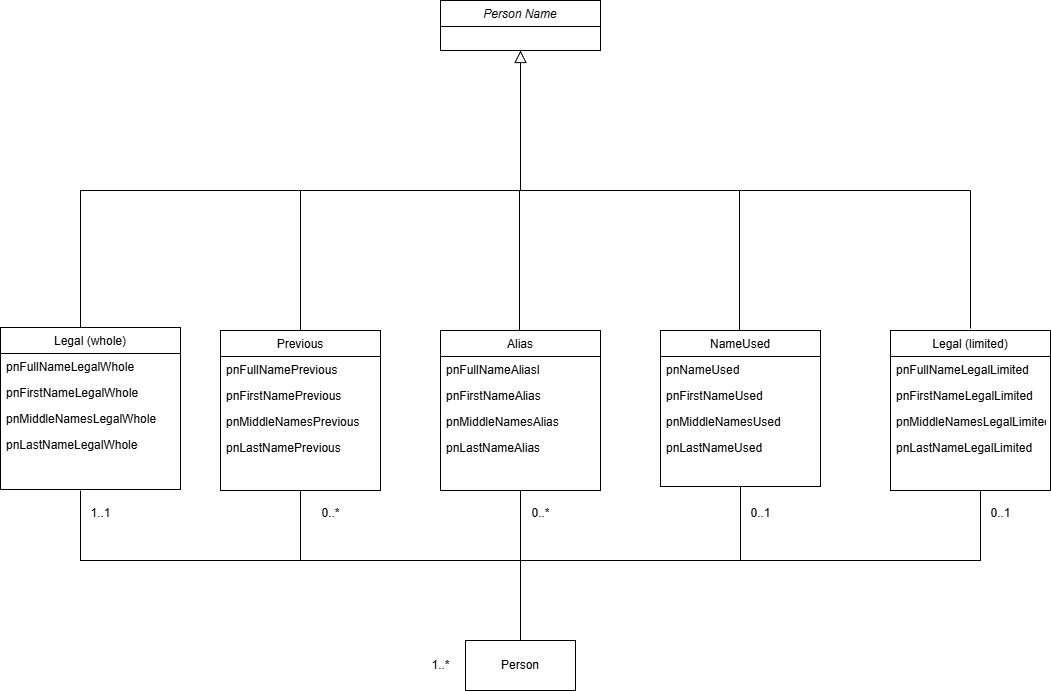

The diagram above was exported from draw.io. Its source (the exported page's mxGraphModel, read from the mxfile embedded in the PNG):
<mxGraphModel dx="772" dy="547" grid="1" gridSize="10" guides="1" tooltips="1" connect="1" arrows="1" fold="1" page="1" pageScale="1" pageWidth="827" pageHeight="1169" math="0" shadow="0">
  <root>
    <mxCell id="WIyWlLk6GJQsqaUBKTNV-0" />
    <mxCell id="WIyWlLk6GJQsqaUBKTNV-1" parent="WIyWlLk6GJQsqaUBKTNV-0" />
    <mxCell id="zkfFHV4jXpPFQw0GAbJ--0" parent="WIyWlLk6GJQsqaUBKTNV-1" style="swimlane;fontStyle=2;align=center;verticalAlign=top;childLayout=stackLayout;horizontal=1;startSize=26;horizontalStack=0;resizeParent=1;resizeLast=0;collapsible=1;marginBottom=0;rounded=0;shadow=0;strokeWidth=1;" value="Person Name" vertex="1">
      <mxGeometry height="50" width="160" x="580" y="30" as="geometry">
        <mxRectangle height="26" width="160" x="230" y="140" as="alternateBounds" />
      </mxGeometry>
    </mxCell>
    <mxCell id="zkfFHV4jXpPFQw0GAbJ--12" edge="1" parent="WIyWlLk6GJQsqaUBKTNV-1" style="endArrow=block;endSize=10;endFill=0;shadow=0;strokeWidth=1;rounded=0;curved=0;edgeStyle=elbowEdgeStyle;elbow=vertical;" target="zkfFHV4jXpPFQw0GAbJ--0" value="">
      <mxGeometry relative="1" width="160" as="geometry">
        <mxPoint x="220" y="360" as="sourcePoint" />
        <mxPoint x="200" y="203" as="targetPoint" />
      </mxGeometry>
    </mxCell>
    <mxCell id="OZ5jBOITFX7dfPWhrLds-0" parent="WIyWlLk6GJQsqaUBKTNV-1" style="swimlane;fontStyle=0;align=center;verticalAlign=top;childLayout=stackLayout;horizontal=1;startSize=26;horizontalStack=0;resizeParent=1;resizeLast=0;collapsible=1;marginBottom=0;rounded=0;shadow=0;strokeWidth=1;" value="Previous" vertex="1">
      <mxGeometry height="160" width="160" x="360" y="360" as="geometry">
        <mxRectangle height="26" width="170" x="340" y="380" as="alternateBounds" />
      </mxGeometry>
    </mxCell>
    <mxCell id="OZ5jBOITFX7dfPWhrLds-28" parent="OZ5jBOITFX7dfPWhrLds-0" style="text;align=left;verticalAlign=top;spacingLeft=4;spacingRight=4;overflow=hidden;rotatable=0;points=[[0,0.5],[1,0.5]];portConstraint=eastwest;" value="pnFullNamePrevious" vertex="1">
      <mxGeometry height="26" width="160" y="26" as="geometry" />
    </mxCell>
    <mxCell id="OZ5jBOITFX7dfPWhrLds-32" parent="OZ5jBOITFX7dfPWhrLds-0" style="text;align=left;verticalAlign=top;spacingLeft=4;spacingRight=4;overflow=hidden;rotatable=0;points=[[0,0.5],[1,0.5]];portConstraint=eastwest;rounded=0;shadow=0;html=0;" value="pnFirstNamePrevious" vertex="1">
      <mxGeometry height="26" width="160" y="52" as="geometry" />
    </mxCell>
    <mxCell id="OZ5jBOITFX7dfPWhrLds-30" parent="OZ5jBOITFX7dfPWhrLds-0" style="text;align=left;verticalAlign=top;spacingLeft=4;spacingRight=4;overflow=hidden;rotatable=0;points=[[0,0.5],[1,0.5]];portConstraint=eastwest;rounded=0;shadow=0;html=0;" value="pnMiddleNamesPrevious" vertex="1">
      <mxGeometry height="26" width="160" y="78" as="geometry" />
    </mxCell>
    <mxCell id="OZ5jBOITFX7dfPWhrLds-31" parent="OZ5jBOITFX7dfPWhrLds-0" style="text;align=left;verticalAlign=top;spacingLeft=4;spacingRight=4;overflow=hidden;rotatable=0;points=[[0,0.5],[1,0.5]];portConstraint=eastwest;rounded=0;shadow=0;html=0;" value="pnLastNamePrevious" vertex="1">
      <mxGeometry height="26" width="160" y="104" as="geometry" />
    </mxCell>
    <mxCell id="OZ5jBOITFX7dfPWhrLds-3" parent="WIyWlLk6GJQsqaUBKTNV-1" style="swimlane;fontStyle=0;align=center;verticalAlign=top;childLayout=stackLayout;horizontal=1;startSize=26;horizontalStack=0;resizeParent=1;resizeLast=0;collapsible=1;marginBottom=0;rounded=0;shadow=0;strokeWidth=1;" value="Alias" vertex="1">
      <mxGeometry height="160" width="160" x="580" y="360" as="geometry">
        <mxRectangle height="26" width="170" x="340" y="380" as="alternateBounds" />
      </mxGeometry>
    </mxCell>
    <mxCell id="OZ5jBOITFX7dfPWhrLds-33" parent="OZ5jBOITFX7dfPWhrLds-3" style="text;align=left;verticalAlign=top;spacingLeft=4;spacingRight=4;overflow=hidden;rotatable=0;points=[[0,0.5],[1,0.5]];portConstraint=eastwest;" value="pnFullNameAliasl" vertex="1">
      <mxGeometry height="26" width="160" y="26" as="geometry" />
    </mxCell>
    <mxCell id="OZ5jBOITFX7dfPWhrLds-37" parent="OZ5jBOITFX7dfPWhrLds-3" style="text;align=left;verticalAlign=top;spacingLeft=4;spacingRight=4;overflow=hidden;rotatable=0;points=[[0,0.5],[1,0.5]];portConstraint=eastwest;rounded=0;shadow=0;html=0;" value="pnFirstNameAlias" vertex="1">
      <mxGeometry height="26" width="160" y="52" as="geometry" />
    </mxCell>
    <mxCell id="OZ5jBOITFX7dfPWhrLds-35" parent="OZ5jBOITFX7dfPWhrLds-3" style="text;align=left;verticalAlign=top;spacingLeft=4;spacingRight=4;overflow=hidden;rotatable=0;points=[[0,0.5],[1,0.5]];portConstraint=eastwest;rounded=0;shadow=0;html=0;" value="pnMiddleNamesAlias" vertex="1">
      <mxGeometry height="26" width="160" y="78" as="geometry" />
    </mxCell>
    <mxCell id="OZ5jBOITFX7dfPWhrLds-36" parent="OZ5jBOITFX7dfPWhrLds-3" style="text;align=left;verticalAlign=top;spacingLeft=4;spacingRight=4;overflow=hidden;rotatable=0;points=[[0,0.5],[1,0.5]];portConstraint=eastwest;rounded=0;shadow=0;html=0;" value="pnLastNameAlias" vertex="1">
      <mxGeometry height="26" width="160" y="104" as="geometry" />
    </mxCell>
    <mxCell id="OZ5jBOITFX7dfPWhrLds-6" parent="WIyWlLk6GJQsqaUBKTNV-1" style="swimlane;fontStyle=0;align=center;verticalAlign=top;childLayout=stackLayout;horizontal=1;startSize=26;horizontalStack=0;resizeParent=1;resizeLast=0;collapsible=1;marginBottom=0;rounded=0;shadow=0;strokeWidth=1;" value="NameUsed" vertex="1">
      <mxGeometry height="156" width="160" x="800" y="360" as="geometry">
        <mxRectangle height="26" width="170" x="340" y="380" as="alternateBounds" />
      </mxGeometry>
    </mxCell>
    <mxCell id="OZ5jBOITFX7dfPWhrLds-38" parent="OZ5jBOITFX7dfPWhrLds-6" style="text;align=left;verticalAlign=top;spacingLeft=4;spacingRight=4;overflow=hidden;rotatable=0;points=[[0,0.5],[1,0.5]];portConstraint=eastwest;" value="pnNameUsed" vertex="1">
      <mxGeometry height="26" width="160" y="26" as="geometry" />
    </mxCell>
    <mxCell id="OZ5jBOITFX7dfPWhrLds-42" parent="OZ5jBOITFX7dfPWhrLds-6" style="text;align=left;verticalAlign=top;spacingLeft=4;spacingRight=4;overflow=hidden;rotatable=0;points=[[0,0.5],[1,0.5]];portConstraint=eastwest;rounded=0;shadow=0;html=0;" value="pnFirstNameUsed" vertex="1">
      <mxGeometry height="26" width="160" y="52" as="geometry" />
    </mxCell>
    <mxCell id="zt_9PX2sRf9Bktk7y5Uy-0" parent="OZ5jBOITFX7dfPWhrLds-6" style="text;align=left;verticalAlign=top;spacingLeft=4;spacingRight=4;overflow=hidden;rotatable=0;points=[[0,0.5],[1,0.5]];portConstraint=eastwest;rounded=0;shadow=0;html=0;" value="pnMiddleNamesUsed" vertex="1">
      <mxGeometry height="26" width="160" y="78" as="geometry" />
    </mxCell>
    <mxCell id="zt_9PX2sRf9Bktk7y5Uy-1" parent="OZ5jBOITFX7dfPWhrLds-6" style="text;align=left;verticalAlign=top;spacingLeft=4;spacingRight=4;overflow=hidden;rotatable=0;points=[[0,0.5],[1,0.5]];portConstraint=eastwest;rounded=0;shadow=0;html=0;" value="pnLastNameUsed" vertex="1">
      <mxGeometry height="26" width="160" y="104" as="geometry" />
    </mxCell>
    <mxCell id="OZ5jBOITFX7dfPWhrLds-10" edge="1" parent="WIyWlLk6GJQsqaUBKTNV-1" style="endArrow=none;endSize=10;endFill=0;shadow=0;strokeWidth=1;rounded=0;curved=0;edgeStyle=elbowEdgeStyle;elbow=vertical;startFill=0;" value="">
      <mxGeometry relative="1" width="160" as="geometry">
        <Array as="points" />
        <mxPoint x="440" y="360" as="sourcePoint" />
        <mxPoint x="440" y="220" as="targetPoint" />
      </mxGeometry>
    </mxCell>
    <mxCell id="OZ5jBOITFX7dfPWhrLds-44" edge="1" parent="WIyWlLk6GJQsqaUBKTNV-1" source="OZ5jBOITFX7dfPWhrLds-43" style="edgeStyle=orthogonalEdgeStyle;rounded=0;orthogonalLoop=1;jettySize=auto;html=1;exitX=0.5;exitY=0;exitDx=0;exitDy=0;entryX=0.5;entryY=1;entryDx=0;entryDy=0;endArrow=none;startFill=0;">
      <mxGeometry relative="1" as="geometry">
        <Array as="points">
          <mxPoint x="660" y="590" />
          <mxPoint x="220" y="590" />
        </Array>
        <mxPoint x="220" y="520" as="targetPoint" />
      </mxGeometry>
    </mxCell>
    <mxCell id="OZ5jBOITFX7dfPWhrLds-43" parent="WIyWlLk6GJQsqaUBKTNV-1" style="html=1;whiteSpace=wrap;" value="Person" vertex="1">
      <mxGeometry height="50" width="110" x="605" y="670" as="geometry" />
    </mxCell>
    <mxCell id="OZ5jBOITFX7dfPWhrLds-48" edge="1" parent="WIyWlLk6GJQsqaUBKTNV-1" source="OZ5jBOITFX7dfPWhrLds-43" style="edgeStyle=orthogonalEdgeStyle;rounded=0;orthogonalLoop=1;jettySize=auto;html=1;entryX=0.5;entryY=1;entryDx=0;entryDy=0;exitX=0.5;exitY=0;exitDx=0;exitDy=0;endArrow=none;startFill=0;" target="OZ5jBOITFX7dfPWhrLds-3">
      <mxGeometry relative="1" as="geometry">
        <mxPoint x="460" y="670" as="sourcePoint" />
        <mxPoint x="460" y="530" as="targetPoint" />
      </mxGeometry>
    </mxCell>
    <mxCell id="OZ5jBOITFX7dfPWhrLds-49" edge="1" parent="WIyWlLk6GJQsqaUBKTNV-1" source="OZ5jBOITFX7dfPWhrLds-43" style="edgeStyle=orthogonalEdgeStyle;rounded=0;orthogonalLoop=1;jettySize=auto;html=1;entryX=0.5;entryY=1;entryDx=0;entryDy=0;exitX=0.5;exitY=0;exitDx=0;exitDy=0;endArrow=none;startFill=0;" target="OZ5jBOITFX7dfPWhrLds-6">
      <mxGeometry relative="1" as="geometry">
        <Array as="points">
          <mxPoint x="660" y="590" />
          <mxPoint x="880" y="590" />
        </Array>
        <mxPoint x="460" y="670" as="sourcePoint" />
        <mxPoint x="670" y="530" as="targetPoint" />
      </mxGeometry>
    </mxCell>
    <mxCell id="OZ5jBOITFX7dfPWhrLds-50" parent="WIyWlLk6GJQsqaUBKTNV-1" style="text;html=1;align=center;verticalAlign=middle;resizable=0;points=[];autosize=1;strokeColor=none;fillColor=none;" value="1..1" vertex="1">
      <mxGeometry height="30" width="40" x="220" y="528" as="geometry" />
    </mxCell>
    <mxCell id="OZ5jBOITFX7dfPWhrLds-52" parent="WIyWlLk6GJQsqaUBKTNV-1" style="text;html=1;align=center;verticalAlign=middle;resizable=0;points=[];autosize=1;strokeColor=none;fillColor=none;" value="0..*" vertex="1">
      <mxGeometry height="30" width="40" x="450" y="528" as="geometry" />
    </mxCell>
    <mxCell id="OZ5jBOITFX7dfPWhrLds-53" parent="WIyWlLk6GJQsqaUBKTNV-1" style="text;html=1;align=center;verticalAlign=middle;resizable=0;points=[];autosize=1;strokeColor=none;fillColor=none;" value="0..*" vertex="1">
      <mxGeometry height="30" width="40" x="660" y="528" as="geometry" />
    </mxCell>
    <mxCell id="OZ5jBOITFX7dfPWhrLds-54" parent="WIyWlLk6GJQsqaUBKTNV-1" style="text;html=1;align=center;verticalAlign=middle;resizable=0;points=[];autosize=1;strokeColor=none;fillColor=none;" value="0..1" vertex="1">
      <mxGeometry height="30" width="40" x="880" y="528" as="geometry" />
    </mxCell>
    <mxCell id="OZ5jBOITFX7dfPWhrLds-55" parent="WIyWlLk6GJQsqaUBKTNV-1" style="text;html=1;align=center;verticalAlign=middle;resizable=0;points=[];autosize=1;strokeColor=none;fillColor=none;" value="1..*" vertex="1">
      <mxGeometry height="30" width="40" x="560" y="680" as="geometry" />
    </mxCell>
    <mxCell id="Uc3fgelYeJPuRQPa6htD-0" edge="1" parent="WIyWlLk6GJQsqaUBKTNV-1" style="endArrow=none;endSize=10;endFill=0;shadow=0;strokeWidth=1;rounded=0;curved=0;edgeStyle=elbowEdgeStyle;elbow=vertical;startFill=0;" value="">
      <mxGeometry relative="1" width="160" as="geometry">
        <Array as="points" />
        <mxPoint x="659" y="360" as="sourcePoint" />
        <mxPoint x="659" y="220" as="targetPoint" />
      </mxGeometry>
    </mxCell>
    <mxCell id="Uc3fgelYeJPuRQPa6htD-9" edge="1" parent="WIyWlLk6GJQsqaUBKTNV-1" style="endArrow=none;html=1;rounded=0;entryX=0.5;entryY=1;entryDx=0;entryDy=0;" target="OZ5jBOITFX7dfPWhrLds-0" value="">
      <mxGeometry height="50" relative="1" width="50" as="geometry">
        <mxPoint x="440" y="590" as="sourcePoint" />
        <mxPoint x="940" y="590" as="targetPoint" />
      </mxGeometry>
    </mxCell>
    <mxCell id="Uc3fgelYeJPuRQPa6htD-10" edge="1" parent="WIyWlLk6GJQsqaUBKTNV-1" style="edgeStyle=orthogonalEdgeStyle;rounded=0;orthogonalLoop=1;jettySize=auto;html=1;endArrow=none;startFill=0;">
      <mxGeometry relative="1" as="geometry">
        <Array as="points">
          <mxPoint x="1120" y="590" />
        </Array>
        <mxPoint x="880" y="586" as="sourcePoint" />
        <mxPoint x="1120" y="520" as="targetPoint" />
      </mxGeometry>
    </mxCell>
    <mxCell id="Uc3fgelYeJPuRQPa6htD-11" parent="WIyWlLk6GJQsqaUBKTNV-1" style="text;html=1;align=center;verticalAlign=middle;resizable=0;points=[];autosize=1;strokeColor=none;fillColor=none;" value="0..1" vertex="1">
      <mxGeometry height="30" width="40" x="1120" y="528" as="geometry" />
    </mxCell>
    <mxCell id="Uc3fgelYeJPuRQPa6htD-12" edge="1" parent="WIyWlLk6GJQsqaUBKTNV-1" style="endArrow=none;endSize=10;endFill=0;shadow=0;strokeWidth=1;rounded=0;curved=0;edgeStyle=elbowEdgeStyle;elbow=vertical;startFill=0;" value="">
      <mxGeometry relative="1" width="160" as="geometry">
        <Array as="points">
          <mxPoint x="879" y="290" />
        </Array>
        <mxPoint x="879" y="360" as="sourcePoint" />
        <mxPoint x="879" y="220" as="targetPoint" />
      </mxGeometry>
    </mxCell>
    <mxCell id="Uc3fgelYeJPuRQPa6htD-13" edge="1" parent="WIyWlLk6GJQsqaUBKTNV-1" style="endArrow=none;endSize=10;endFill=0;shadow=0;strokeWidth=1;rounded=0;curved=0;edgeStyle=elbowEdgeStyle;elbow=vertical;startFill=0;exitX=0.5;exitY=0;exitDx=0;exitDy=0;" value="">
      <mxGeometry relative="1" width="160" as="geometry">
        <Array as="points" />
        <mxPoint x="1110" y="358" as="sourcePoint" />
        <mxPoint x="1110" y="220" as="targetPoint" />
      </mxGeometry>
    </mxCell>
    <mxCell id="Uc3fgelYeJPuRQPa6htD-14" edge="1" parent="WIyWlLk6GJQsqaUBKTNV-1" style="endArrow=none;html=1;rounded=0;" value="">
      <mxGeometry height="50" relative="1" width="50" as="geometry">
        <mxPoint x="660" y="220" as="sourcePoint" />
        <mxPoint x="1110" y="220" as="targetPoint" />
      </mxGeometry>
    </mxCell>
    <mxCell id="zt_9PX2sRf9Bktk7y5Uy-2" parent="WIyWlLk6GJQsqaUBKTNV-1" style="swimlane;fontStyle=0;align=center;verticalAlign=top;childLayout=stackLayout;horizontal=1;startSize=26;horizontalStack=0;resizeParent=1;resizeLast=0;collapsible=1;marginBottom=0;rounded=0;shadow=0;strokeWidth=1;" value="Legal (whole)" vertex="1">
      <mxGeometry height="162" width="180" x="140" y="357" as="geometry">
        <mxRectangle height="26" width="170" x="340" y="380" as="alternateBounds" />
      </mxGeometry>
    </mxCell>
    <mxCell id="zt_9PX2sRf9Bktk7y5Uy-3" parent="zt_9PX2sRf9Bktk7y5Uy-2" style="text;align=left;verticalAlign=top;spacingLeft=4;spacingRight=4;overflow=hidden;rotatable=0;points=[[0,0.5],[1,0.5]];portConstraint=eastwest;" value="pnFullNameLegalWhole " vertex="1">
      <mxGeometry height="26" width="180" y="26" as="geometry" />
    </mxCell>
    <mxCell id="zt_9PX2sRf9Bktk7y5Uy-4" parent="zt_9PX2sRf9Bktk7y5Uy-2" style="text;align=left;verticalAlign=top;spacingLeft=4;spacingRight=4;overflow=hidden;rotatable=0;points=[[0,0.5],[1,0.5]];portConstraint=eastwest;rounded=0;shadow=0;html=0;" value="pnFirstNameLegalWhole" vertex="1">
      <mxGeometry height="26" width="180" y="52" as="geometry" />
    </mxCell>
    <mxCell id="zt_9PX2sRf9Bktk7y5Uy-5" parent="zt_9PX2sRf9Bktk7y5Uy-2" style="text;align=left;verticalAlign=top;spacingLeft=4;spacingRight=4;overflow=hidden;rotatable=0;points=[[0,0.5],[1,0.5]];portConstraint=eastwest;rounded=0;shadow=0;html=0;" value="pnMiddleNamesLegalWhole" vertex="1">
      <mxGeometry height="26" width="180" y="78" as="geometry" />
    </mxCell>
    <mxCell id="zt_9PX2sRf9Bktk7y5Uy-6" parent="zt_9PX2sRf9Bktk7y5Uy-2" style="text;align=left;verticalAlign=top;spacingLeft=4;spacingRight=4;overflow=hidden;rotatable=0;points=[[0,0.5],[1,0.5]];portConstraint=eastwest;rounded=0;shadow=0;html=0;" value="pnLastNameLegalWhole" vertex="1">
      <mxGeometry height="26" width="180" y="104" as="geometry" />
    </mxCell>
    <mxCell id="zt_9PX2sRf9Bktk7y5Uy-7" parent="WIyWlLk6GJQsqaUBKTNV-1" style="swimlane;fontStyle=0;align=center;verticalAlign=top;childLayout=stackLayout;horizontal=1;startSize=26;horizontalStack=0;resizeParent=1;resizeLast=0;collapsible=1;marginBottom=0;rounded=0;shadow=0;strokeWidth=1;" value="Legal (limited)" vertex="1">
      <mxGeometry height="160" width="160" x="1030" y="360" as="geometry">
        <mxRectangle height="26" width="160" x="130" y="380" as="alternateBounds" />
      </mxGeometry>
    </mxCell>
    <mxCell id="zt_9PX2sRf9Bktk7y5Uy-8" parent="zt_9PX2sRf9Bktk7y5Uy-7" style="text;align=left;verticalAlign=top;spacingLeft=4;spacingRight=4;overflow=hidden;rotatable=0;points=[[0,0.5],[1,0.5]];portConstraint=eastwest;" value="pnFullNameLegalLimited" vertex="1">
      <mxGeometry height="26" width="160" y="26" as="geometry" />
    </mxCell>
    <mxCell id="zt_9PX2sRf9Bktk7y5Uy-9" parent="zt_9PX2sRf9Bktk7y5Uy-7" style="text;align=left;verticalAlign=top;spacingLeft=4;spacingRight=4;overflow=hidden;rotatable=0;points=[[0,0.5],[1,0.5]];portConstraint=eastwest;rounded=0;shadow=0;html=0;" value="pnFirstNameLegalLimited" vertex="1">
      <mxGeometry height="26" width="160" y="52" as="geometry" />
    </mxCell>
    <mxCell id="zt_9PX2sRf9Bktk7y5Uy-10" parent="zt_9PX2sRf9Bktk7y5Uy-7" style="text;align=left;verticalAlign=top;spacingLeft=4;spacingRight=4;overflow=hidden;rotatable=0;points=[[0,0.5],[1,0.5]];portConstraint=eastwest;rounded=0;shadow=0;html=0;" value="pnMiddleNamesLegalLimited" vertex="1">
      <mxGeometry height="26" width="160" y="78" as="geometry" />
    </mxCell>
    <mxCell id="zt_9PX2sRf9Bktk7y5Uy-11" parent="zt_9PX2sRf9Bktk7y5Uy-7" style="text;align=left;verticalAlign=top;spacingLeft=4;spacingRight=4;overflow=hidden;rotatable=0;points=[[0,0.5],[1,0.5]];portConstraint=eastwest;rounded=0;shadow=0;html=0;" value="pnLastNameLegalLimited" vertex="1">
      <mxGeometry height="26" width="160" y="104" as="geometry" />
    </mxCell>
  </root>
</mxGraphModel>